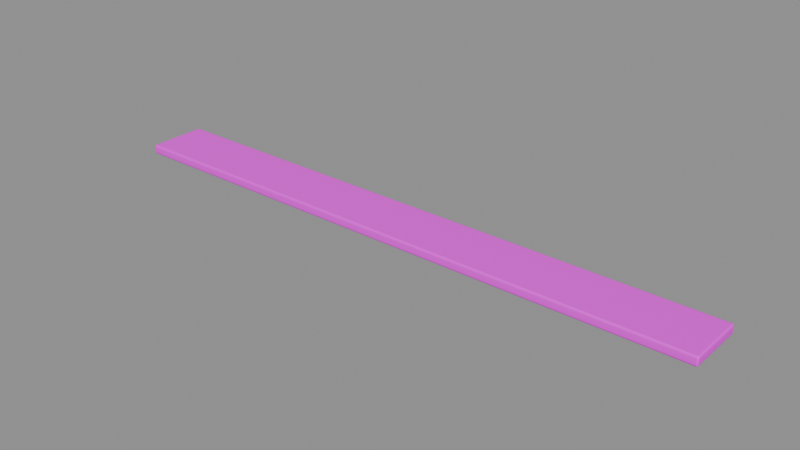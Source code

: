 # Source: porch_plank.blend  (saved by Blender 5.2.45; exported with 4.5.12 LTS)
import bpy
from mathutils import Matrix  # noqa: F401  (used for matrix-valued properties, if any)

bpy.ops.wm.read_factory_settings(use_empty=True)
scene = bpy.context.scene
scene.name = 'Component_porch_plank'

# ---- collections
col_sea_scene_solar_porch_plank = bpy.data.collections.new('SEA-SCENE-SOLAR-PORCH-PLANK'); scene.collection.children.link(col_sea_scene_solar_porch_plank)

# ---- images (referenced by path relative to the original .blend; pixels are not part of the script)
import os
ASSET_DIR = os.environ.get("B2B_ASSET_DIR", "")  # directory of the original .blend (textures are referenced by path, not embedded)
HERE = os.path.dirname(os.path.abspath(__file__))  # packed textures are extracted next to this script under _unpacked/

def load_image(name, relpath, width, height, colorspace="sRGB"):
    """Load a texture the original file referenced (path relative to the .blend, or extracted next to this script)."""
    p = next((c for c in (os.path.join(HERE, relpath), os.path.join(ASSET_DIR, relpath)) if relpath and os.path.exists(c)), "")
    if p:
        img = bpy.data.images.load(p, check_existing=True)
        img.name = name
    else:  # same state as the original file: an image datablock whose file is absent (Cycles renders it pink)
        img = bpy.data.images.new(name, width, height)
        img.source = "FILE"
        img.filepath = "//" + (relpath or name)
    img.colorspace_settings.name = colorspace
    return img
img_sea______8x8 = load_image('SEA_公共色板_8x8', 'sea_cozy_8x8_512.png', 1024, 1024, 'sRGB')

# ---- materials (node trees are filled in below, after node groups)
mat_sea_matte = bpy.data.materials.new('SEA_Matte')

# ---- material node trees
mat_sea_matte.use_nodes = True; mat_sea_matte.node_tree.nodes.clear()
_N = mat_sea_matte.node_tree.nodes; _L = mat_sea_matte.node_tree.links
n0 = _N.new('ShaderNodeBsdfPrincipled'); n0.name = 'Principled BSDF'; n0.location = (0, 0)
n0.inputs[2].default_value = 0.74
n0.inputs[10].default_value = 0.005
n1 = _N.new('ShaderNodeTexImage'); n1.name = 'Image Texture'; n1.location = (0, 0)
n1.image = img_sea______8x8
n1.interpolation = 'Closest'
n1.extension = 'EXTEND'
n2 = _N.new('ShaderNodeUVMap'); n2.name = 'UV Map'; n2.location = (0, 0)
n2.width = 160
n2.uv_map = 'PaletteUV'
n3 = _N.new('ShaderNodeOutputMaterial'); n3.name = 'Material Output'; n3.location = (0, 0)
_L.new(n2.outputs[0], n1.inputs[0])
_L.new(n1.outputs[0], n0.inputs[0])
_L.new(n0.outputs[0], n3.inputs[0])
n3.is_active_output = True

# ---- meshes
me_porch_plank_body_mesh = bpy.data.meshes.new('porch_plank_body_mesh')
me_porch_plank_body_mesh.from_pydata([(-1.59, -0.1475, 0.0), (-1.59, -0.1575, 0.01), (-1.6, -0.1475, 0.01), (-1.59, -0.1546, 0.002929), (-1.596, -0.1533, 0.004226), (-1.597, -0.1546, 0.01), (-1.597, -0.1475, 0.002929), (-1.59, -0.1575, 0.04), (-1.59, -0.1475, 0.05), (-1.6, -0.1475, 0.04), (-1.59, -0.1546, 0.04707), (-1.596, -0.1533, 0.04577), (-1.597, -0.1475, 0.04707), (-1.597, -0.1546, 0.04), (-1.59, 0.1475, 0.0), (-1.6, 0.1475, 0.01), (-1.59, 0.1575, 0.01), (-1.597, 0.1475, 0.002929), (-1.596, 0.1533, 0.004226), (-1.597, 0.1546, 0.01), (-1.59, 0.1546, 0.002929), (-1.59, 0.1475, 0.05), (-1.59, 0.1575, 0.04), (-1.6, 0.1475, 0.04), (-1.59, 0.1546, 0.04707), (-1.596, 0.1533, 0.04577), (-1.597, 0.1546, 0.04), (-1.597, 0.1475, 0.04707), (1.59, -0.1475, 0.0), (1.6, -0.1475, 0.01), (1.59, -0.1575, 0.01), (1.597, -0.1475, 0.002929), (1.596, -0.1533, 0.004226), (1.597, -0.1546, 0.01), (1.59, -0.1546, 0.002929), (1.59, -0.1475, 0.05), (1.59, -0.1575, 0.04), (1.6, -0.1475, 0.04), (1.59, -0.1546, 0.04707), (1.596, -0.1533, 0.04577), (1.597, -0.1546, 0.04), (1.597, -0.1475, 0.04707), (1.59, 0.1475, 0.0), (1.59, 0.1575, 0.01), (1.6, 0.1475, 0.01), (1.59, 0.1546, 0.002929), (1.596, 0.1533, 0.004226), (1.597, 0.1546, 0.01), (1.597, 0.1475, 0.002929), (1.59, 0.1475, 0.05), (1.6, 0.1475, 0.04), (1.59, 0.1575, 0.04), (1.597, 0.1475, 0.04707), (1.596, 0.1533, 0.04577), (1.597, 0.1546, 0.04), (1.59, 0.1546, 0.04707)], [], [(0, 3, 4, 6), (1, 5, 4, 3), (2, 6, 4, 5), (7, 10, 11, 13), (8, 12, 11, 10), (9, 13, 11, 12), (14, 17, 18, 20), (15, 19, 18, 17), (16, 20, 18, 19), (21, 24, 25, 27), (22, 26, 25, 24), (23, 27, 25, 26), (28, 31, 32, 34), (29, 33, 32, 31), (30, 34, 32, 33), (35, 38, 39, 41), (36, 40, 39, 38), (37, 41, 39, 40), (42, 45, 46, 48), (43, 47, 46, 45), (44, 48, 46, 47), (49, 52, 53, 55), (50, 54, 53, 52), (51, 55, 53, 54), (14, 0, 6, 17), (17, 6, 2, 15), (1, 7, 13, 5), (5, 13, 9, 2), (8, 21, 27, 12), (12, 27, 23, 9), (22, 16, 19, 26), (26, 19, 15, 23), (42, 14, 20, 45), (45, 20, 16, 43), (21, 49, 55, 24), (24, 55, 51, 22), (50, 44, 47, 54), (54, 47, 43, 51), (28, 42, 48, 31), (31, 48, 44, 29), (49, 35, 41, 52), (52, 41, 37, 50), (36, 30, 33, 40), (40, 33, 29, 37), (0, 28, 34, 3), (3, 34, 30, 1), (35, 8, 10, 38), (38, 10, 7, 36), (14, 42, 28, 0), (2, 9, 23, 15), (30, 36, 7, 1), (49, 21, 8, 35), (16, 22, 51, 43), (44, 50, 37, 29)])
me_porch_plank_body_mesh.polygons.foreach_set('use_smooth', [True] * 54)
_uv = me_porch_plank_body_mesh.uv_layers.new(name='PaletteUV')
_uv.uv.foreach_set('vector', [0.7095, 0.1875, 0.6875, 0.2095, 0.6655, 0.1875, 0.6875, 0.1655, 0.7095, 0.1875, 0.6875, 0.2095, 0.6655, 0.1875, 0.6875, 0.1655, 0.7095, 0.1875, 0.6875, 0.2095, 0.6655, 0.1875, 0.6875, 0.1655, 0.7095, 0.1875, 0.6875, 0.2095, 0.6655, 0.1875, 0.6875, 0.1655, 0.7095, 0.1875, 0.6875, 0.2095, 0.6655, 0.1875, 0.6875, 0.1655, 0.7095, 0.1875, 0.6875, 0.2095, 0.6655, 0.1875, 0.6875, 0.1655, 0.7095, 0.1875, 0.6875, 0.2095, 0.6655, 0.1875, 0.6875, 0.1655, 0.7095, 0.1875, 0.6875, 0.2095, 0.6655, 0.1875, 0.6875, 0.1655, 0.7095, 0.1875, 0.6875, 0.2095, 0.6655, 0.1875, 0.6875, 0.1655, 0.7095, 0.1875, 0.6875, 0.2095, 0.6655, 0.1875, 0.6875, 0.1655, 0.7095, 0.1875, 0.6875, 0.2095, 0.6655, 0.1875, 0.6875, 0.1655, 0.7095, 0.1875, 0.6875, 0.2095, 0.6655, 0.1875, 0.6875, 0.1655, 0.7095, 0.1875, 0.6875, 0.2095, 0.6655, 0.1875, 0.6875, 0.1655, 0.7095, 0.1875, 0.6875, 0.2095, 0.6655, 0.1875, 0.6875, 0.1655, 0.7095, 0.1875, 0.6875, 0.2095, 0.6655, 0.1875, 0.6875, 0.1655, 0.7095, 0.1875, 0.6875, 0.2095, 0.6655, 0.1875, 0.6875, 0.1655, 0.7095, 0.1875, 0.6875, 0.2095, 0.6655, 0.1875, 0.6875, 0.1655, 0.7095, 0.1875, 0.6875, 0.2095, 0.6655, 0.1875, 0.6875, 0.1655, 0.7095, 0.1875, 0.6875, 0.2095, 0.6655, 0.1875, 0.6875, 0.1655, 0.7095, 0.1875, 0.6875, 0.2095, 0.6655, 0.1875, 0.6875, 0.1655, 0.7095, 0.1875, 0.6875, 0.2095, 0.6655, 0.1875, 0.6875, 0.1655, 0.7095, 0.1875, 0.6875, 0.2095, 0.6655, 0.1875, 0.6875, 0.1655, 0.7095, 0.1875, 0.6875, 0.2095, 0.6655, 0.1875, 0.6875, 0.1655, 0.7095, 0.1875, 0.6875, 0.2095, 0.6655, 0.1875, 0.6875, 0.1655, 0.7095, 0.1875, 0.6875, 0.2095, 0.6655, 0.1875, 0.6875, 0.1655, 0.7095, 0.1875, 0.6875, 0.2095, 0.6655, 0.1875, 0.6875, 0.1655, 0.7095, 0.1875, 0.6875, 0.2095, 0.6655, 0.1875, 0.6875, 0.1655, 0.7095, 0.1875, 0.6875, 0.2095, 0.6655, 0.1875, 0.6875, 0.1655, 0.7095, 0.1875, 0.6875, 0.2095, 0.6655, 0.1875, 0.6875, 0.1655, 0.7095, 0.1875, 0.6875, 0.2095, 0.6655, 0.1875, 0.6875, 0.1655, 0.7095, 0.1875, 0.6875, 0.2095, 0.6655, 0.1875, 0.6875, 0.1655, 0.7095, 0.1875, 0.6875, 0.2095, 0.6655, 0.1875, 0.6875, 0.1655, 0.7095, 0.1875, 0.6875, 0.2095, 0.6655, 0.1875, 0.6875, 0.1655, 0.7095, 0.1875, 0.6875, 0.2095, 0.6655, 0.1875, 0.6875, 0.1655, 0.7095, 0.1875, 0.6875, 0.2095, 0.6655, 0.1875, 0.6875, 0.1655, 0.7095, 0.1875, 0.6875, 0.2095, 0.6655, 0.1875, 0.6875, 0.1655, 0.7095, 0.1875, 0.6875, 0.2095, 0.6655, 0.1875, 0.6875, 0.1655, 0.7095, 0.1875, 0.6875, 0.2095, 0.6655, 0.1875, 0.6875, 0.1655, 0.7095, 0.1875, 0.6875, 0.2095, 0.6655, 0.1875, 0.6875, 0.1655, 0.7095, 0.1875, 0.6875, 0.2095, 0.6655, 0.1875, 0.6875, 0.1655, 0.7095, 0.1875, 0.6875, 0.2095, 0.6655, 0.1875, 0.6875, 0.1655, 0.7095, 0.1875, 0.6875, 0.2095, 0.6655, 0.1875, 0.6875, 0.1655, 0.7095, 0.1875, 0.6875, 0.2095, 0.6655, 0.1875, 0.6875, 0.1655, 0.7095, 0.1875, 0.6875, 0.2095, 0.6655, 0.1875, 0.6875, 0.1655, 0.7095, 0.1875, 0.6875, 0.2095, 0.6655, 0.1875, 0.6875, 0.1655, 0.7095, 0.1875, 0.6875, 0.2095, 0.6655, 0.1875, 0.6875, 0.1655, 0.7095, 0.1875, 0.6875, 0.2095, 0.6655, 0.1875, 0.6875, 0.1655, 0.7095, 0.1875, 0.6875, 0.2095, 0.6655, 0.1875, 0.6875, 0.1655, 0.7095, 0.1875, 0.6875, 0.2095, 0.6655, 0.1875, 0.6875, 0.1655, 0.7095, 0.1875, 0.6875, 0.2095, 0.6655, 0.1875, 0.6875, 0.1655, 0.7095, 0.1875, 0.6875, 0.2095, 0.6655, 0.1875, 0.6875, 0.1655, 0.7095, 0.1875, 0.6875, 0.2095, 0.6655, 0.1875, 0.6875, 0.1655, 0.7095, 0.1875, 0.6875, 0.2095, 0.6655, 0.1875, 0.6875, 0.1655, 0.7095, 0.1875, 0.6875, 0.2095, 0.6655, 0.1875, 0.6875, 0.1655])
me_porch_plank_body_mesh.materials.append(mat_sea_matte)
me_porch_plank_body_mesh.update()
me_porch_plank_body_mesh.normals_split_custom_set([tuple(v) for v in zip(*[iter([-0.0009372, -0.009761, -1.0, -0.0007221, -0.7071, -0.7071, -0.5774, -0.5773, -0.5773, -0.7071, -0.007069, -0.7071, -0.0009195, -0.9969, -0.07874, -0.7059, -0.7059, -0.05934, -0.5774, -0.5773, -0.5773, -0.0007221, -0.7071, -0.7071, -0.9969, -0.009212, -0.07835, -0.7071, -0.007069, -0.7071, -0.5774, -0.5773, -0.5773, -0.7059, -0.7059, -0.05934, -0.0009192, -0.9969, 0.07874, -0.0007217, -0.7071, 0.7071, -0.5774, -0.5773, 0.5774, -0.7059, -0.7059, 0.05934, -0.0009695, -0.009726, 1.0, -0.7071, -0.00706, 0.7071, -0.5774, -0.5773, 0.5774, -0.0007217, -0.7071, 0.7071, -0.9969, -0.009202, 0.07835, -0.7059, -0.7059, 0.05934, -0.5774, -0.5773, 0.5774, -0.7071, -0.00706, 0.7071, -0.0009696, 0.009726, -1.0, -0.7071, 0.007067, -0.7071, -0.5774, 0.5773, -0.5773, -0.0007217, 0.7071, -0.7071, -0.9969, 0.009208, -0.07835, -0.7059, 0.7058, -0.05934, -0.5774, 0.5773, -0.5773, -0.7071, 0.007067, -0.7071, -0.0009175, 0.9969, -0.07874, -0.0007217, 0.7071, -0.7071, -0.5774, 0.5773, -0.5773, -0.7059, 0.7058, -0.05934, -0.000937, 0.009761, 1.0, -0.0007217, 0.7071, 0.7071, -0.5774, 0.5773, 0.5774, -0.7071, 0.007059, 0.7071, -0.0009176, 0.9969, 0.07874, -0.7059, 0.7059, 0.05934, -0.5774, 0.5773, 0.5774, -0.0007217, 0.7071, 0.7071, -0.9969, 0.009203, 0.07835, -0.7071, 0.007059, 0.7071, -0.5774, 0.5773, 0.5774, -0.7059, 0.7059, 0.05934, 0.0009696, -0.009726, -1.0, 0.7071, -0.007067, -0.7071, 0.5774, -0.5773, -0.5773, 0.0007217, -0.7071, -0.7071, 0.9969, -0.009208, -0.07835, 0.7059, -0.7058, -0.05934, 0.5774, -0.5773, -0.5773, 0.7071, -0.007067, -0.7071, 0.0009175, -0.9969, -0.07874, 0.0007217, -0.7071, -0.7071, 0.5774, -0.5773, -0.5773, 0.7059, -0.7058, -0.05934, 0.000937, -0.009761, 1.0, 0.0007217, -0.7071, 0.7071, 0.5774, -0.5773, 0.5774, 0.7071, -0.007059, 0.7071, 0.0009176, -0.9969, 0.07874, 0.7059, -0.7059, 0.05934, 0.5774, -0.5773, 0.5774, 0.0007217, -0.7071, 0.7071, 0.9969, -0.009203, 0.07835, 0.7071, -0.007059, 0.7071, 0.5774, -0.5773, 0.5774, 0.7059, -0.7059, 0.05934, 0.0009372, 0.009761, -1.0, 0.0007221, 0.7071, -0.7071, 0.5774, 0.5773, -0.5773, 0.7071, 0.007069, -0.7071, 0.0009195, 0.9969, -0.07874, 0.7059, 0.7059, -0.05934, 0.5774, 0.5773, -0.5773, 0.0007221, 0.7071, -0.7071, 0.9969, 0.009212, -0.07835, 0.7071, 0.007069, -0.7071, 0.5774, 0.5773, -0.5773, 0.7059, 0.7059, -0.05934, 0.0009695, 0.009726, 1.0, 0.7071, 0.00706, 0.7071, 0.5774, 0.5773, 0.5774, 0.0007216, 0.7071, 0.7071, 0.9969, 0.009202, 0.07835, 0.7059, 0.7058, 0.05934, 0.5774, 0.5773, 0.5774, 0.7071, 0.00706, 0.7071, 0.0009192, 0.9969, 0.07874, 0.0007216, 0.7071, 0.7071, 0.5774, 0.5773, 0.5774, 0.7059, 0.7058, 0.05934, -0.0009696, 0.009726, -1.0, -0.0009372, -0.009761, -1.0, -0.7071, -0.007069, -0.7071, -0.7071, 0.007067, -0.7071, -0.7071, 0.007067, -0.7071, -0.7071, -0.007069, -0.7071, -0.9969, -0.009212, -0.07835, -0.9969, 0.009208, -0.07835, -0.0009195, -0.9969, -0.07874, -0.0009192, -0.9969, 0.07874, -0.7059, -0.7059, 0.05934, -0.7059, -0.7059, -0.05934, -0.7059, -0.7059, -0.05934, -0.7059, -0.7059, 0.05934, -0.9969, -0.009202, 0.07835, -0.9969, -0.009212, -0.07835, -0.0009695, -0.009726, 1.0, -0.000937, 0.009761, 1.0, -0.7071, 0.007059, 0.7071, -0.7071, -0.00706, 0.7071, -0.7071, -0.00706, 0.7071, -0.7071, 0.007059, 0.7071, -0.9969, 0.009203, 0.07835, -0.9969, -0.009202, 0.07835, -0.0009176, 0.9969, 0.07874, -0.0009175, 0.9969, -0.07874, -0.7059, 0.7058, -0.05934, -0.7059, 0.7059, 0.05934, -0.7059, 0.7059, 0.05934, -0.7059, 0.7058, -0.05934, -0.9969, 0.009208, -0.07835, -0.9969, 0.009203, 0.07835, 0.0009372, 0.009761, -1.0, -0.0009696, 0.009726, -1.0, -0.0007217, 0.7071, -0.7071, 0.0007221, 0.7071, -0.7071, 0.0007221, 0.7071, -0.7071, -0.0007217, 0.7071, -0.7071, -0.0009175, 0.9969, -0.07874, 0.0009195, 0.9969, -0.07874, -0.000937, 0.009761, 1.0, 0.0009695, 0.009726, 1.0, 0.0007216, 0.7071, 0.7071, -0.0007217, 0.7071, 0.7071, -0.0007217, 0.7071, 0.7071, 0.0007216, 0.7071, 0.7071, 0.0009192, 0.9969, 0.07874, -0.0009176, 0.9969, 0.07874, 0.9969, 0.009202, 0.07835, 0.9969, 0.009212, -0.07835, 0.7059, 0.7059, -0.05934, 0.7059, 0.7058, 0.05934, 0.7059, 0.7058, 0.05934, 0.7059, 0.7059, -0.05934, 0.0009195, 0.9969, -0.07874, 0.0009192, 0.9969, 0.07874, 0.0009696, -0.009726, -1.0, 0.0009372, 0.009761, -1.0, 0.7071, 0.007069, -0.7071, 0.7071, -0.007067, -0.7071, 0.7071, -0.007067, -0.7071, 0.7071, 0.007069, -0.7071, 0.9969, 0.009212, -0.07835, 0.9969, -0.009208, -0.07835, 0.0009695, 0.009726, 1.0, 0.000937, -0.009761, 1.0, 0.7071, -0.007059, 0.7071, 0.7071, 0.00706, 0.7071, 0.7071, 0.00706, 0.7071, 0.7071, -0.007059, 0.7071, 0.9969, -0.009203, 0.07835, 0.9969, 0.009202, 0.07835, 0.0009176, -0.9969, 0.07874, 0.0009175, -0.9969, -0.07874, 0.7059, -0.7058, -0.05934, 0.7059, -0.7059, 0.05934, 0.7059, -0.7059, 0.05934, 0.7059, -0.7058, -0.05934, 0.9969, -0.009208, -0.07835, 0.9969, -0.009203, 0.07835, -0.0009372, -0.009761, -1.0, 0.0009696, -0.009726, -1.0, 0.0007217, -0.7071, -0.7071, -0.0007221, -0.7071, -0.7071, -0.0007221, -0.7071, -0.7071, 0.0007217, -0.7071, -0.7071, 0.0009175, -0.9969, -0.07874, -0.0009195, -0.9969, -0.07874, 0.000937, -0.009761, 1.0, -0.0009695, -0.009726, 1.0, -0.0007217, -0.7071, 0.7071, 0.0007217, -0.7071, 0.7071, 0.0007217, -0.7071, 0.7071, -0.0007217, -0.7071, 0.7071, -0.0009192, -0.9969, 0.07874, 0.0009176, -0.9969, 0.07874, -0.0009696, 0.009726, -1.0, 0.0009372, 0.009761, -1.0, 0.0009696, -0.009726, -1.0, -0.0009372, -0.009761, -1.0, -0.9969, -0.009212, -0.07835, -0.9969, -0.009202, 0.07835, -0.9969, 0.009203, 0.07835, -0.9969, 0.009208, -0.07835, 0.0009175, -0.9969, -0.07874, 0.0009176, -0.9969, 0.07874, -0.0009192, -0.9969, 0.07874, -0.0009195, -0.9969, -0.07874, 0.0009695, 0.009726, 1.0, -0.000937, 0.009761, 1.0, -0.0009695, -0.009726, 1.0, 0.000937, -0.009761, 1.0, -0.0009175, 0.9969, -0.07874, -0.0009176, 0.9969, 0.07874, 0.0009192, 0.9969, 0.07874, 0.0009195, 0.9969, -0.07874, 0.9969, 0.009212, -0.07835, 0.9969, 0.009202, 0.07835, 0.9969, -0.009203, 0.07835, 0.9969, -0.009208, -0.07835])] * 3)])

# ---- objects
ob_porch_plank_body = bpy.data.objects.new('porch_plank_body', me_porch_plank_body_mesh)
ob_root_porch_plank = bpy.data.objects.new('ROOT_porch_plank', None)

# ---- transforms, parenting, visibility, modifiers, constraints
ob_porch_plank_body.parent = ob_root_porch_plank
ob_porch_plank_body.location = (0.0, 0.0, 0.0)
ob_root_porch_plank.location = (0.0, 0.0, 0.0)

# ---- collection membership
col_sea_scene_solar_porch_plank.objects.link(ob_porch_plank_body)
col_sea_scene_solar_porch_plank.objects.link(ob_root_porch_plank)

# ---- scene / render settings (as saved in the file)
scene.frame_start = 1; scene.frame_end = 250; scene.frame_set(1)
scene.render.engine = 'BLENDER_EEVEE_NEXT'
scene.render.bake_bias = 0.0
scene.render.bake_samples = 0
scene.render.compositor_device = 'GPU'
scene.eevee.use_volume_custom_range = False
scene.eevee.fast_gi_thickness_near = 0.1
scene.eevee.fast_gi_thickness_far = 0.0
scene.eevee.ray_tracing_options.screen_trace_thickness = 0.1
bpy.context.view_layer.update()

# ---- added for rendering (the .blend has no active camera and no usable light): camera, sun + grey world if the file has none
cam_auto = bpy.data.cameras.new('AutoCamera')
cam_auto.lens = 50.0
cam_auto.sensor_width = 36.0
cam_auto.clip_end = 1000.0
ob_auto_camera = bpy.data.objects.new('AutoCamera', cam_auto)
scene.collection.objects.link(ob_auto_camera)
ob_auto_camera.location = (2.97539, -3.57047, 2.40531)
ob_auto_camera.rotation_euler = (1.09748, -7.21219e-08, 0.694738)
scene.camera = ob_auto_camera
light_auto_sun = bpy.data.lights.new('AutoSun', 'SUN')
light_auto_sun.energy = 3.0
light_auto_sun.angle = 0.0523599
ob_auto_sun = bpy.data.objects.new('AutoSun', light_auto_sun)
scene.collection.objects.link(ob_auto_sun)
ob_auto_sun.rotation_euler = (0.872665, 0.174533, 0.523599)
if scene.world is None:
    world_auto = bpy.data.worlds.new('AutoWorld')
    world_auto.color = (0.3, 0.3, 0.3)
    scene.world = world_auto
bpy.context.view_layer.update()
